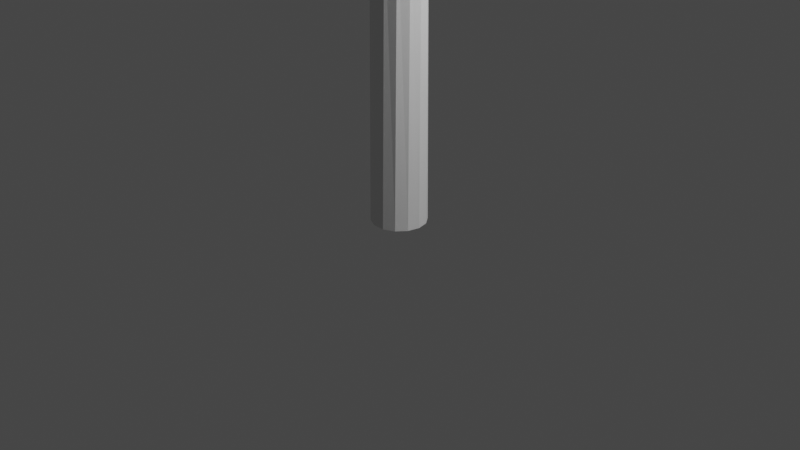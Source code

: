 # Source: test.blend  (saved by Blender 3.3.6; exported with 4.5.12 LTS)
import bpy
from mathutils import Matrix  # noqa: F401  (used for matrix-valued properties, if any)

bpy.ops.wm.read_factory_settings(use_empty=True)
scene = bpy.context.scene
scene.name = 'Scene'

# ---- collections
col_collection = bpy.data.collections.new('Collection'); scene.collection.children.link(col_collection)

# ---- world
world_world = bpy.data.worlds.new('World'); scene.world = world_world
world_world.use_nodes = True; world_world.node_tree.nodes.clear()
_N = world_world.node_tree.nodes; _L = world_world.node_tree.links
n0 = _N.new('ShaderNodeOutputWorld'); n0.name = 'World Output'; n0.location = (300, 300)
n1 = _N.new('ShaderNodeBackground'); n1.name = 'Background'; n1.location = (10, 300)
n1.inputs[0].default_value = (0.05088, 0.05088, 0.05088, 1.0)
_L.new(n1.outputs[0], n0.inputs[0])
n0.is_active_output = True
world_world.color = (0.05088, 0.05088, 0.05088)
world_world.use_sun_shadow = False
world_world.sun_shadow_jitter_overblur = 0.0

# ---- cameras
cam_camera = bpy.data.cameras.new('Camera')
cam_camera.clip_end = 100.0
cam_camera.ortho_scale = 7.314

# ---- lights
light_light = bpy.data.lights.new('Light', 'POINT')
light_light.transmission_factor = 0.0
light_light.energy = 1000.0
light_light.shadow_soft_size = 0.1
light_light.shadow_maximum_resolution = 0.006
light_light.use_absolute_resolution = True

# ---- curves / text
cu_plane_001 = bpy.data.curves.new('Plane.001', 'CURVE')
cu_plane_001.dimensions = '3D'
_sp = cu_plane_001.splines.new('POLY'); _sp.points.add(5)
_sp.points.foreach_set('co', [0.0, 0.0, 0.0, 0.0, 0.0, 0.0, 3.0, 0.0, 0.0, 2.0, 4.0, 0.0, 0.0, 8.0, 4.0, 0.0, 0.0, 10.0, 3.1, 0.0, 0.0, 10.0, -2.384e-07, 0.0])
_sp.order_v = 0
_sp.resolution_v = 0
_sp.use_endpoint_u = True
_sp.use_smooth = False
cu_plane_001.bevel_resolution = 5
cu_plane_001.bevel_depth = 0.29
cu_plane_001.fill_mode = 'FULL'
cu_plane_002 = bpy.data.curves.new('Plane.002', 'CURVE')
cu_plane_002.dimensions = '3D'
_sp = cu_plane_002.splines.new('POLY'); _sp.points.add(31)
_sp.points.foreach_set('co', [5.946, 0.0, 0.0, 0.0, 5.946, 0.0, 2.636, 0.0, 5.946, 0.02772, 2.775, 0.0, 5.946, 0.1067, 2.893, 0.0, 5.946, 0.2248, 2.972, 0.0, 5.946, 0.3642, 3.0, 0.0, 5.946, 1.636, 3.0, 0.0, 5.946, 1.775, 3.028, 0.0, 5.946, 1.893, 3.107, 0.0, 5.946, 1.972, 3.225, 0.0, 5.946, 2.0, 3.364, 0.0, 5.946, 2.0, 3.636, 0.0, 5.946, 2.028, 3.775, 0.0, 5.946, 2.107, 3.893, 0.0, 5.946, 2.225, 3.972, 0.0, 5.946, 2.364, 4.0, 0.0, 5.946, 7.636, 4.0, 0.0, 5.946, 7.775, 3.972, 0.0, 5.946, 7.893, 3.893, 0.0, 5.946, 7.972, 3.775, 0.0, 5.946, 8.0, 3.636, 0.0, 5.946, 8.0, 3.364, 0.0, 5.946, 8.028, 3.225, 0.0, 5.946, 8.107, 3.107, 0.0, 5.946, 8.225, 3.028, 0.0, 5.946, 8.364, 3.0, 0.0, 5.946, 9.636, 3.0, 0.0, 5.946, 9.775, 2.972, 0.0, 5.946, 9.893, 2.893, 0.0, 5.946, 9.972, 2.775, 0.0, 5.946, 10.0, 2.636, 0.0, 5.946, 10.0, 0.2, 0.0])
_sp.order_v = 0
_sp.resolution_v = 0
_sp.use_endpoint_u = True
_sp.use_smooth = False
cu_plane_002.bevel_depth = 0.23
cu_plane_002.fill_mode = 'FULL'

# ---- objects
ob_light = bpy.data.objects.new('Light', light_light)
ob_camera = bpy.data.objects.new('Camera', cam_camera)
ob_plane = bpy.data.objects.new('Plane', cu_plane_001)
ob_plane_001 = bpy.data.objects.new('Plane.001', cu_plane_002)

# ---- transforms, parenting, visibility, modifiers, constraints
ob_light.location = (4.076, 1.005, 5.904)
ob_light.rotation_euler = (0.6503, 0.05522, 1.866)
ob_light.lock_rotations_4d = False
ob_light.empty_display_type = 'ARROWS'
ob_light.color = (0.0, 0.0, 0.0, 0.0)
ob_light.lineart.crease_threshold = 0.0
ob_camera.location = (7.359, -6.926, 4.958)
ob_camera.rotation_euler = (1.109, 0.0, 0.8149)
ob_camera.lock_rotations_4d = False
ob_camera.empty_display_type = 'ARROWS'
ob_camera.color = (0.0, 0.0, 0.0, 0.0)
ob_camera.display_type = 'WIRE'
ob_camera.lineart.crease_threshold = 0.0
ob_plane.location = (0.0, 0.0, 0.0)
ob_plane_001.location = (0.0, 0.0, 0.0)
_m = ob_plane_001.modifiers.new('Subdivision', 'SUBSURF')

# ---- collection membership
col_collection.objects.link(ob_light)
col_collection.objects.link(ob_camera)
col_collection.objects.link(ob_plane)
col_collection.objects.link(ob_plane_001)

# ---- scene / render settings (as saved in the file)
scene.camera = ob_camera
scene.frame_start = 1; scene.frame_end = 250; scene.frame_set(1)
scene.render.engine = 'BLENDER_EEVEE_NEXT'
scene.cycles.sampling_pattern = 'TABULATED_SOBOL'
scene.cycles.use_light_tree = False
scene.view_settings.view_transform = 'Filmic'
bpy.context.view_layer.update()
